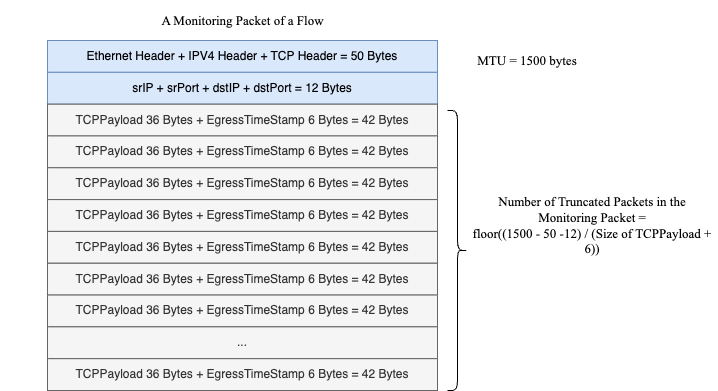

The diagram above was exported from draw.io. Its source (the exported page's mxGraphModel, read from the mxfile embedded in the PNG):
<mxGraphModel dx="879" dy="522" grid="1" gridSize="10" guides="1" tooltips="1" connect="1" arrows="1" fold="1" page="1" pageScale="1" pageWidth="850" pageHeight="1100" math="0" shadow="0">
  <root>
    <mxCell id="0" />
    <mxCell id="1" parent="0" />
    <mxCell id="dcrFbGQVolUovid6UJ9Z-22" value="&lt;font face=&quot;Times New Roman&quot; style=&quot;font-size: 13px;&quot;&gt;Number of Truncated Packets in the Monitoring Packet =&lt;/font&gt;&lt;div&gt;&lt;font face=&quot;Times New Roman&quot; style=&quot;font-size: 13px;&quot;&gt;floor((1500 - 50 -12) / (Size of TCPPayload + 6))&lt;/font&gt;&lt;/div&gt;" style="text;html=1;strokeColor=none;fillColor=none;align=center;verticalAlign=middle;whiteSpace=wrap;rounded=0;" vertex="1" parent="1">
      <mxGeometry x="570" y="710" width="250" height="110" as="geometry" />
    </mxCell>
    <mxCell id="dcrFbGQVolUovid6UJ9Z-23" value="" style="group" vertex="1" connectable="0" parent="1">
      <mxGeometry x="150" y="580" width="390" height="350" as="geometry" />
    </mxCell>
    <mxCell id="dcrFbGQVolUovid6UJ9Z-24" value="" style="whiteSpace=wrap;html=1;aspect=fixed;" vertex="1" parent="dcrFbGQVolUovid6UJ9Z-23">
      <mxGeometry width="281.94444444444446" height="281.94444444444446" as="geometry" />
    </mxCell>
    <mxCell id="dcrFbGQVolUovid6UJ9Z-25" value="Ethernet Header + IPV4 Header + TCP Header = 50 Bytes" style="rounded=0;whiteSpace=wrap;html=1;fillColor=#dae8fc;strokeColor=#6c8ebf;" vertex="1" parent="dcrFbGQVolUovid6UJ9Z-23">
      <mxGeometry width="390.0000000000001" height="31.818181818181817" as="geometry" />
    </mxCell>
    <mxCell id="dcrFbGQVolUovid6UJ9Z-26" value="srIP + srPort + dstIP + dstPort = 12 Bytes" style="rounded=0;whiteSpace=wrap;html=1;fillColor=#dae8fc;strokeColor=#6c8ebf;" vertex="1" parent="dcrFbGQVolUovid6UJ9Z-23">
      <mxGeometry y="31.818181818181817" width="390.0000000000001" height="31.818181818181817" as="geometry" />
    </mxCell>
    <mxCell id="dcrFbGQVolUovid6UJ9Z-27" value="TCPPayload 36 Bytes + EgressTimeStamp 6 Bytes = 42 Bytes" style="rounded=0;whiteSpace=wrap;html=1;fillColor=#f5f5f5;fontColor=#333333;strokeColor=#666666;" vertex="1" parent="dcrFbGQVolUovid6UJ9Z-23">
      <mxGeometry y="63.63636363636363" width="390.0000000000001" height="31.818181818181817" as="geometry" />
    </mxCell>
    <mxCell id="dcrFbGQVolUovid6UJ9Z-28" value="TCPPayload 36 Bytes + EgressTimeStamp 6 Bytes = 42 Bytes" style="rounded=0;whiteSpace=wrap;html=1;fillColor=#f5f5f5;fontColor=#333333;strokeColor=#666666;" vertex="1" parent="dcrFbGQVolUovid6UJ9Z-23">
      <mxGeometry y="95.45454545454545" width="390.0000000000001" height="31.818181818181817" as="geometry" />
    </mxCell>
    <mxCell id="dcrFbGQVolUovid6UJ9Z-29" value="TCPPayload 36 Bytes + EgressTimeStamp 6 Bytes = 42 Bytes" style="rounded=0;whiteSpace=wrap;html=1;fillColor=#f5f5f5;fontColor=#333333;strokeColor=#666666;" vertex="1" parent="dcrFbGQVolUovid6UJ9Z-23">
      <mxGeometry y="127.27272727272727" width="390.0000000000001" height="31.818181818181817" as="geometry" />
    </mxCell>
    <mxCell id="dcrFbGQVolUovid6UJ9Z-30" value="TCPPayload 36 Bytes + EgressTimeStamp 6 Bytes = 42 Bytes" style="rounded=0;whiteSpace=wrap;html=1;fillColor=#f5f5f5;fontColor=#333333;strokeColor=#666666;" vertex="1" parent="dcrFbGQVolUovid6UJ9Z-23">
      <mxGeometry y="159.09090909090907" width="390.0000000000001" height="31.818181818181817" as="geometry" />
    </mxCell>
    <mxCell id="dcrFbGQVolUovid6UJ9Z-31" value="TCPPayload 36 Bytes + EgressTimeStamp 6 Bytes = 42 Bytes" style="rounded=0;whiteSpace=wrap;html=1;fillColor=#f5f5f5;fontColor=#333333;strokeColor=#666666;" vertex="1" parent="dcrFbGQVolUovid6UJ9Z-23">
      <mxGeometry y="190.9090909090909" width="390.0000000000001" height="31.818181818181817" as="geometry" />
    </mxCell>
    <mxCell id="dcrFbGQVolUovid6UJ9Z-32" value="TCPPayload 36 Bytes + EgressTimeStamp 6 Bytes = 42 Bytes" style="rounded=0;whiteSpace=wrap;html=1;fillColor=#f5f5f5;fontColor=#333333;strokeColor=#666666;" vertex="1" parent="dcrFbGQVolUovid6UJ9Z-23">
      <mxGeometry y="222.7272727272727" width="390.0000000000001" height="31.818181818181817" as="geometry" />
    </mxCell>
    <mxCell id="dcrFbGQVolUovid6UJ9Z-33" value="TCPPayload 36 Bytes + EgressTimeStamp 6 Bytes = 42 Bytes" style="rounded=0;whiteSpace=wrap;html=1;fillColor=#f5f5f5;fontColor=#333333;strokeColor=#666666;" vertex="1" parent="dcrFbGQVolUovid6UJ9Z-23">
      <mxGeometry y="254.54545454545453" width="390.0000000000001" height="31.818181818181817" as="geometry" />
    </mxCell>
    <mxCell id="dcrFbGQVolUovid6UJ9Z-34" value="..." style="rounded=0;whiteSpace=wrap;html=1;fillColor=#f5f5f5;fontColor=#333333;strokeColor=#666666;" vertex="1" parent="dcrFbGQVolUovid6UJ9Z-23">
      <mxGeometry y="286.3636363636363" width="390.0000000000001" height="31.818181818181817" as="geometry" />
    </mxCell>
    <mxCell id="dcrFbGQVolUovid6UJ9Z-35" value="TCPPayload 36 Bytes + EgressTimeStamp 6 Bytes = 42 Bytes" style="rounded=0;whiteSpace=wrap;html=1;fillColor=#f5f5f5;fontColor=#333333;strokeColor=#666666;" vertex="1" parent="dcrFbGQVolUovid6UJ9Z-23">
      <mxGeometry y="318.18181818181813" width="390.0000000000001" height="31.818181818181817" as="geometry" />
    </mxCell>
    <mxCell id="dcrFbGQVolUovid6UJ9Z-36" value="&lt;font face=&quot;Times New Roman&quot; style=&quot;font-size: 13px;&quot;&gt;A Monitoring Packet of a&lt;/font&gt;&lt;span style=&quot;font-size: 13px; font-family: &amp;quot;Times New Roman&amp;quot;; background-color: initial;&quot;&gt;&amp;nbsp;Flow&lt;/span&gt;" style="text;html=1;strokeColor=none;fillColor=none;align=center;verticalAlign=middle;whiteSpace=wrap;rounded=0;" vertex="1" parent="1">
      <mxGeometry x="102.5" y="540" width="485" height="40" as="geometry" />
    </mxCell>
    <mxCell id="dcrFbGQVolUovid6UJ9Z-37" value="&lt;font face=&quot;Times New Roman&quot; style=&quot;font-size: 13px;&quot;&gt;MTU = 1500 bytes&lt;/font&gt;" style="text;html=1;strokeColor=none;fillColor=none;align=center;verticalAlign=middle;whiteSpace=wrap;rounded=0;" vertex="1" parent="1">
      <mxGeometry x="550" y="580" width="160" height="40" as="geometry" />
    </mxCell>
    <mxCell id="dcrFbGQVolUovid6UJ9Z-38" value="" style="shape=curlyBracket;whiteSpace=wrap;html=1;rounded=1;flipH=1;labelPosition=right;verticalLabelPosition=middle;align=left;verticalAlign=middle;" vertex="1" parent="1">
      <mxGeometry x="550" y="650" width="20" height="280" as="geometry" />
    </mxCell>
  </root>
</mxGraphModel>